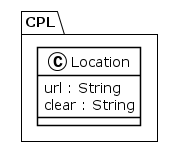

The diagram above was rendered by PlantUML. Its source (embedded in the PNG):
@startuml
!theme plain
package CPL {
class Location {
	 url : String
	 clear : String
}
}
@enduml